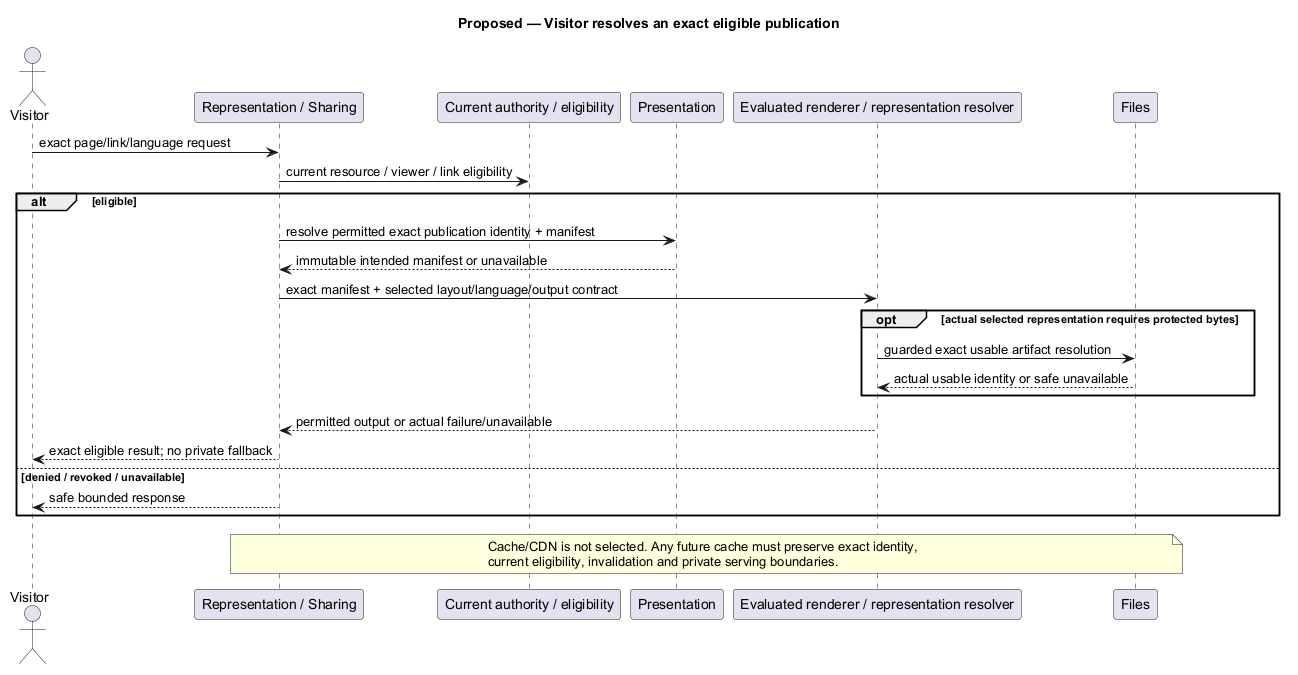

The diagram above was rendered by PlantUML. Its source (embedded in the PNG):
@startuml
' OWNER-MVP-2026-11-04 review: MVP core / cross-cutting. Core presentation/application/files or shared authority/recovery invariant remains applicable.
title Proposed — Visitor resolves an exact eligible publication
skinparam backgroundColor white
skinparam shadowing false
skinparam defaultFontName Arial

actor Visitor
participant "Representation / Sharing" as S
participant "Current authority / eligibility" as A
participant "Presentation" as P
participant "Evaluated renderer / representation resolver" as R
participant "Files" as F
Visitor -> S : exact page/link/language request
S -> A : current resource / viewer / link eligibility
alt eligible
 S -> P : resolve permitted exact publication identity + manifest
 P --> S : immutable intended manifest or unavailable
 S -> R : exact manifest + selected layout/language/output contract
 opt actual selected representation requires protected bytes
  R -> F : guarded exact usable artifact resolution
  F --> R : actual usable identity or safe unavailable
 end
 R --> S : permitted output or actual failure/unavailable
 S --> Visitor : exact eligible result; no private fallback
else denied / revoked / unavailable
 S --> Visitor : safe bounded response
end
note over S,F
 Cache/CDN is not selected. Any future cache must preserve exact identity,
 current eligibility, invalidation and private serving boundaries.
end note

@enduml